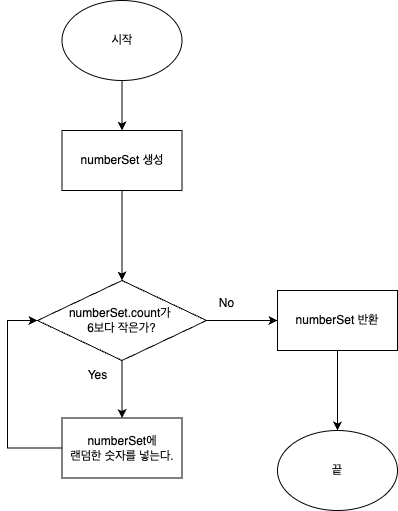

The diagram above was exported from draw.io. Its source (the exported page's mxGraphModel, read from the mxfile embedded in the PNG):
<mxGraphModel dx="1994" dy="1300" grid="1" gridSize="10" guides="1" tooltips="1" connect="1" arrows="1" fold="1" page="1" pageScale="1" pageWidth="827" pageHeight="1169" math="0" shadow="0">
  <root>
    <mxCell id="0" />
    <mxCell id="1" parent="0" />
    <mxCell id="L7ATJBQBb646CLvki4ha-4" value="" style="edgeStyle=orthogonalEdgeStyle;rounded=0;orthogonalLoop=1;jettySize=auto;html=1;" parent="1" source="L7ATJBQBb646CLvki4ha-1" target="L7ATJBQBb646CLvki4ha-3" edge="1">
      <mxGeometry relative="1" as="geometry" />
    </mxCell>
    <mxCell id="L7ATJBQBb646CLvki4ha-1" value="시작" style="ellipse;whiteSpace=wrap;html=1;" parent="1" vertex="1">
      <mxGeometry x="304.5" y="280" width="120" height="80" as="geometry" />
    </mxCell>
    <mxCell id="L7ATJBQBb646CLvki4ha-2" value="끝" style="ellipse;whiteSpace=wrap;html=1;" parent="1" vertex="1">
      <mxGeometry x="520" y="710" width="120" height="80" as="geometry" />
    </mxCell>
    <mxCell id="L7ATJBQBb646CLvki4ha-20" value="" style="edgeStyle=orthogonalEdgeStyle;rounded=0;orthogonalLoop=1;jettySize=auto;html=1;entryX=0.5;entryY=0;entryDx=0;entryDy=0;" parent="1" source="L7ATJBQBb646CLvki4ha-3" target="L7ATJBQBb646CLvki4ha-7" edge="1">
      <mxGeometry relative="1" as="geometry">
        <mxPoint x="364.5" y="252.5" as="targetPoint" />
      </mxGeometry>
    </mxCell>
    <mxCell id="L7ATJBQBb646CLvki4ha-3" value="numberSet 생성" style="rounded=0;whiteSpace=wrap;html=1;" parent="1" vertex="1">
      <mxGeometry x="304.5" y="410" width="120" height="60" as="geometry" />
    </mxCell>
    <mxCell id="L7ATJBQBb646CLvki4ha-23" value="" style="edgeStyle=orthogonalEdgeStyle;rounded=0;orthogonalLoop=1;jettySize=auto;html=1;" parent="1" source="L7ATJBQBb646CLvki4ha-7" target="L7ATJBQBb646CLvki4ha-8" edge="1">
      <mxGeometry relative="1" as="geometry" />
    </mxCell>
    <mxCell id="L7ATJBQBb646CLvki4ha-7" value="numberSet.count가&amp;nbsp;&lt;div&gt;6보다 작은가?&lt;/div&gt;" style="rhombus;whiteSpace=wrap;html=1;" parent="1" vertex="1">
      <mxGeometry x="280" y="560" width="169" height="80" as="geometry" />
    </mxCell>
    <mxCell id="L7ATJBQBb646CLvki4ha-30" style="edgeStyle=orthogonalEdgeStyle;rounded=0;orthogonalLoop=1;jettySize=auto;html=1;exitX=1;exitY=0.5;exitDx=0;exitDy=0;entryX=0;entryY=0.5;entryDx=0;entryDy=0;" parent="1" source="L7ATJBQBb646CLvki4ha-7" target="L7ATJBQBb646CLvki4ha-19" edge="1">
      <mxGeometry relative="1" as="geometry">
        <mxPoint x="610" y="600" as="targetPoint" />
      </mxGeometry>
    </mxCell>
    <mxCell id="H4E1tImloSxLMY-zbaUU-3" style="edgeStyle=orthogonalEdgeStyle;rounded=0;orthogonalLoop=1;jettySize=auto;html=1;exitX=0;exitY=0.5;exitDx=0;exitDy=0;entryX=0;entryY=0.5;entryDx=0;entryDy=0;" parent="1" source="L7ATJBQBb646CLvki4ha-8" target="L7ATJBQBb646CLvki4ha-7" edge="1">
      <mxGeometry relative="1" as="geometry">
        <Array as="points">
          <mxPoint x="250" y="728" />
          <mxPoint x="250" y="600" />
        </Array>
        <mxPoint x="304.5" y="470" as="targetPoint" />
      </mxGeometry>
    </mxCell>
    <mxCell id="L7ATJBQBb646CLvki4ha-8" value="numberSet에&lt;br&gt;랜덤한 숫자를 넣는다." style="rounded=0;whiteSpace=wrap;html=1;" parent="1" vertex="1">
      <mxGeometry x="304.5" y="697.5" width="120" height="60" as="geometry" />
    </mxCell>
    <mxCell id="fJlKPO67SsZRXmPr9CKG-2" style="edgeStyle=orthogonalEdgeStyle;rounded=0;orthogonalLoop=1;jettySize=auto;html=1;exitX=0.5;exitY=1;exitDx=0;exitDy=0;" edge="1" parent="1" source="L7ATJBQBb646CLvki4ha-19" target="L7ATJBQBb646CLvki4ha-2">
      <mxGeometry relative="1" as="geometry" />
    </mxCell>
    <mxCell id="L7ATJBQBb646CLvki4ha-19" value="numberSet 반환" style="rounded=0;whiteSpace=wrap;html=1;" parent="1" vertex="1">
      <mxGeometry x="520" y="570" width="120" height="60" as="geometry" />
    </mxCell>
    <mxCell id="L7ATJBQBb646CLvki4ha-25" value="Yes" style="text;html=1;align=center;verticalAlign=middle;resizable=0;points=[];autosize=1;strokeColor=none;fillColor=none;" parent="1" vertex="1">
      <mxGeometry x="320" y="640" width="40" height="30" as="geometry" />
    </mxCell>
    <mxCell id="L7ATJBQBb646CLvki4ha-26" value="No" style="text;html=1;align=center;verticalAlign=middle;resizable=0;points=[];autosize=1;strokeColor=none;fillColor=none;" parent="1" vertex="1">
      <mxGeometry x="449" y="567.5" width="40" height="30" as="geometry" />
    </mxCell>
  </root>
</mxGraphModel>